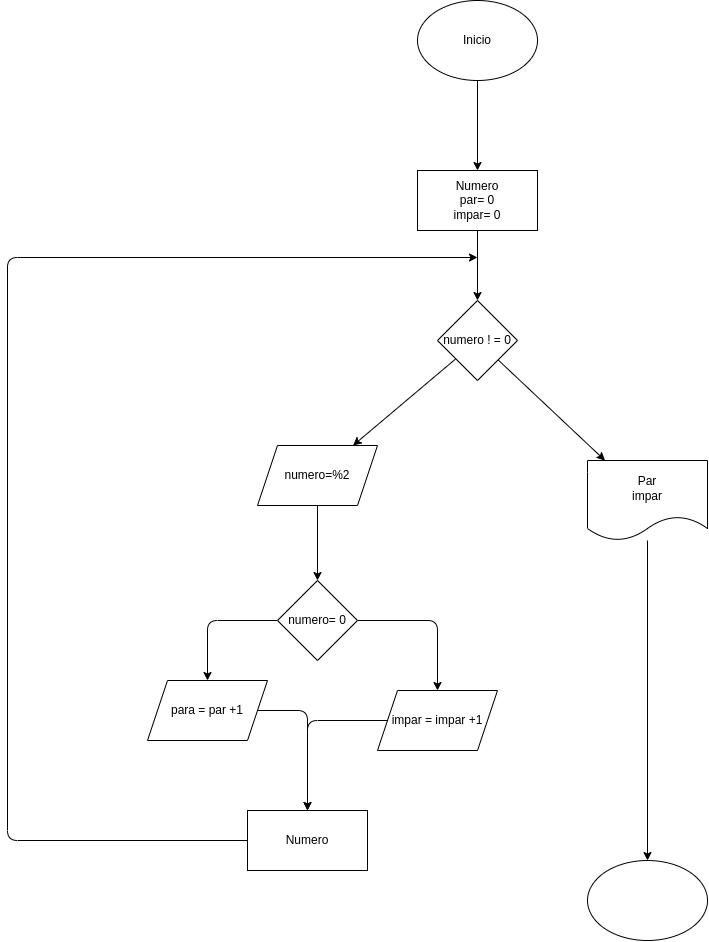

The diagram above was exported from draw.io. Its source (the exported page's mxGraphModel, read from the mxfile embedded in the PNG):
<mxGraphModel dx="1633" dy="656" grid="1" gridSize="10" guides="1" tooltips="1" connect="1" arrows="1" fold="1" page="1" pageScale="1" pageWidth="827" pageHeight="1169" math="0" shadow="0">
  <root>
    <mxCell id="0" />
    <mxCell id="1" parent="0" />
    <mxCell id="4" value="" style="edgeStyle=none;html=1;" edge="1" parent="1" source="2" target="3">
      <mxGeometry relative="1" as="geometry" />
    </mxCell>
    <mxCell id="2" value="Inicio" style="ellipse;whiteSpace=wrap;html=1;" vertex="1" parent="1">
      <mxGeometry x="250" y="110" width="120" height="80" as="geometry" />
    </mxCell>
    <mxCell id="6" value="" style="edgeStyle=none;html=1;" edge="1" parent="1" source="3" target="5">
      <mxGeometry relative="1" as="geometry" />
    </mxCell>
    <mxCell id="3" value="Numero&lt;br&gt;par= 0&lt;br&gt;impar= 0" style="whiteSpace=wrap;html=1;" vertex="1" parent="1">
      <mxGeometry x="250" y="280" width="120" height="60" as="geometry" />
    </mxCell>
    <mxCell id="8" value="" style="edgeStyle=none;html=1;" edge="1" parent="1" source="5" target="7">
      <mxGeometry relative="1" as="geometry" />
    </mxCell>
    <mxCell id="10" value="" style="edgeStyle=none;html=1;" edge="1" parent="1" source="5" target="9">
      <mxGeometry relative="1" as="geometry" />
    </mxCell>
    <mxCell id="5" value="numero ! = 0" style="rhombus;whiteSpace=wrap;html=1;" vertex="1" parent="1">
      <mxGeometry x="270" y="410" width="80" height="80" as="geometry" />
    </mxCell>
    <mxCell id="22" style="edgeStyle=none;html=1;" edge="1" parent="1" source="7" target="23">
      <mxGeometry relative="1" as="geometry">
        <mxPoint x="480" y="1009.9999999999998" as="targetPoint" />
      </mxGeometry>
    </mxCell>
    <mxCell id="7" value="Par&lt;br&gt;impar" style="shape=document;whiteSpace=wrap;html=1;boundedLbl=1;" vertex="1" parent="1">
      <mxGeometry x="420" y="570" width="120" height="80" as="geometry" />
    </mxCell>
    <mxCell id="12" value="" style="edgeStyle=none;html=1;" edge="1" parent="1" source="9" target="11">
      <mxGeometry relative="1" as="geometry" />
    </mxCell>
    <mxCell id="9" value="numero=%2" style="shape=parallelogram;perimeter=parallelogramPerimeter;whiteSpace=wrap;html=1;fixedSize=1;" vertex="1" parent="1">
      <mxGeometry x="90" y="555" width="120" height="60" as="geometry" />
    </mxCell>
    <mxCell id="14" value="" style="edgeStyle=none;html=1;" edge="1" parent="1" source="11" target="13">
      <mxGeometry relative="1" as="geometry">
        <Array as="points">
          <mxPoint x="270" y="730" />
        </Array>
      </mxGeometry>
    </mxCell>
    <mxCell id="17" style="edgeStyle=none;html=1;entryX=0.5;entryY=0;entryDx=0;entryDy=0;" edge="1" parent="1" source="11" target="15">
      <mxGeometry relative="1" as="geometry">
        <Array as="points">
          <mxPoint x="40" y="730" />
        </Array>
      </mxGeometry>
    </mxCell>
    <mxCell id="11" value="numero= 0" style="rhombus;whiteSpace=wrap;html=1;" vertex="1" parent="1">
      <mxGeometry x="110" y="690" width="80" height="80" as="geometry" />
    </mxCell>
    <mxCell id="19" style="edgeStyle=none;html=1;entryX=0.5;entryY=0;entryDx=0;entryDy=0;" edge="1" parent="1" source="13" target="18">
      <mxGeometry relative="1" as="geometry">
        <Array as="points">
          <mxPoint x="140" y="830" />
        </Array>
      </mxGeometry>
    </mxCell>
    <mxCell id="13" value="impar = impar +1" style="shape=parallelogram;perimeter=parallelogramPerimeter;whiteSpace=wrap;html=1;fixedSize=1;" vertex="1" parent="1">
      <mxGeometry x="210" y="800" width="120" height="60" as="geometry" />
    </mxCell>
    <mxCell id="20" style="edgeStyle=none;html=1;entryX=0.5;entryY=0;entryDx=0;entryDy=0;" edge="1" parent="1" source="15" target="18">
      <mxGeometry relative="1" as="geometry">
        <Array as="points">
          <mxPoint x="140" y="820" />
        </Array>
      </mxGeometry>
    </mxCell>
    <mxCell id="15" value="para = par +1" style="shape=parallelogram;perimeter=parallelogramPerimeter;whiteSpace=wrap;html=1;fixedSize=1;" vertex="1" parent="1">
      <mxGeometry x="-20" y="790" width="120" height="60" as="geometry" />
    </mxCell>
    <mxCell id="21" style="edgeStyle=none;html=1;" edge="1" parent="1" source="18">
      <mxGeometry relative="1" as="geometry">
        <mxPoint x="310" y="367" as="targetPoint" />
        <Array as="points">
          <mxPoint x="-160" y="950" />
          <mxPoint x="-160" y="367" />
        </Array>
      </mxGeometry>
    </mxCell>
    <mxCell id="18" value="Numero" style="rounded=0;whiteSpace=wrap;html=1;" vertex="1" parent="1">
      <mxGeometry x="80" y="920" width="120" height="60" as="geometry" />
    </mxCell>
    <mxCell id="23" value="" style="ellipse;whiteSpace=wrap;html=1;" vertex="1" parent="1">
      <mxGeometry x="420" y="969.9999999999998" width="120" height="80" as="geometry" />
    </mxCell>
  </root>
</mxGraphModel>